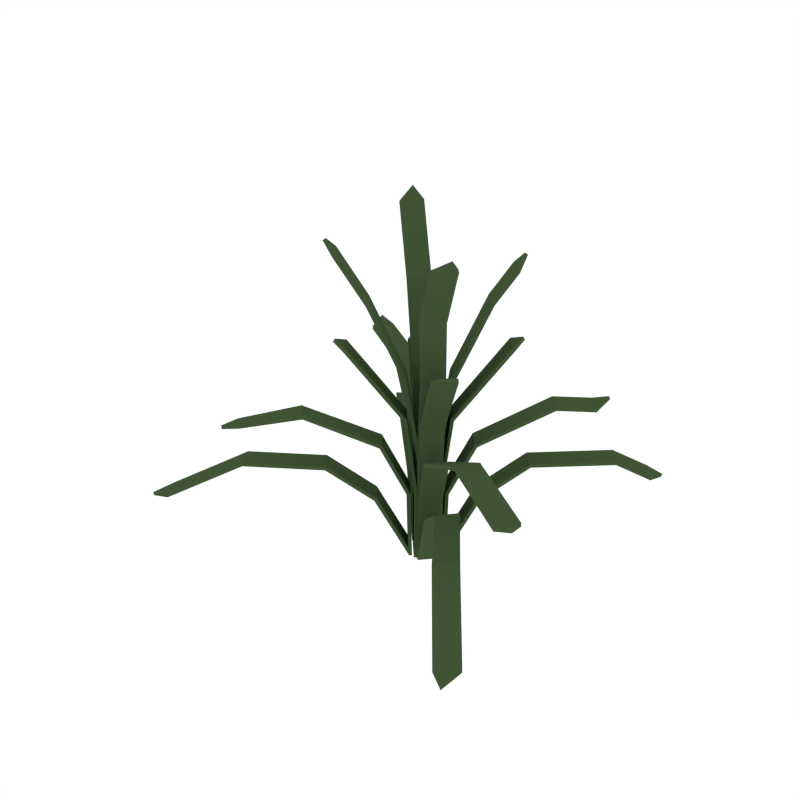 # Source: Plant_3.blend  (saved by Blender 2.79.0; exported with 4.5.12 LTS)
import bpy
from mathutils import Matrix  # noqa: F401  (used for matrix-valued properties, if any)

bpy.ops.wm.read_factory_settings(use_empty=True)
scene = bpy.context.scene
scene.name = 'Scene'

# ---- collections
col_collection_1 = bpy.data.collections.new('Collection 1'); scene.collection.children.link(col_collection_1)

# ---- materials (node trees are filled in below, after node groups)
mat_darkgreen = bpy.data.materials.new('DarkGreen')
mat_darkgreen.alpha_threshold = 0.0
mat_darkgreen.diffuse_color = (0.05316, 0.09084, 0.03697, 1.0)
mat_darkgreen.roughness = 0.5

# ---- material node trees

# ---- world
world_world = bpy.data.worlds.new('World'); scene.world = world_world
world_world.color = (1.0, 1.0, 1.0)
world_world.use_sun_shadow = False
world_world.sun_shadow_jitter_overblur = 0.0
world_world.cycles.sampling_method = 'NONE'
world_world.cycles.sample_map_resolution = 256

# ---- meshes
me_plane = bpy.data.meshes.new('Plane')
me_plane.from_pydata([(0.005826, -0.04782, 0.1778), (0.005826, -0.04782, -0.01923), (0.02735, -0.06671, 0.3998), (0.06969, -0.01849, 0.3998), (0.1389, -0.1647, 0.5953), (0.1812, -0.1164, 0.5953), (0.1805, -0.2012, 0.259), (0.01762, -0.05817, -0.006727), (0.2228, -0.1529, 0.259), (0.05996, -0.009949, -0.006727), (0.2954, -0.3562, 0.2603), (0.3441, -0.3144, 0.2575), (0.428, -0.5191, 0.1333), (0.4767, -0.4774, 0.1305), (0.08509, -0.1174, 0.1633), (0.1274, -0.0692, 0.1633), (-0.009668, -0.03421, 0.1964), (-0.009668, -0.03421, -0.0006719), (0.03268, 0.01401, 0.1964), (0.03268, 0.01401, -0.0006719), (0.02795, -0.06725, 0.5137), (0.07029, -0.01902, 0.5137), (0.1651, -0.2101, 0.886), (0.2075, -0.1619, 0.886), (0.07511, -0.1311, 0.7165), (0.1175, -0.08285, 0.7165), (0.07371, -0.1074, 0.3221), (0.01683, -0.05748, -0.01231), (0.1161, -0.05921, 0.3221), (0.05918, -0.009259, -0.01231), (0.2448, -0.2113, 0.4248), (0.2796, -0.1574, 0.4242), (0.4507, -0.3445, 0.4139), (0.4855, -0.2906, 0.4134), (0.02037, -0.06059, 0.1799), (0.06271, -0.01236, 0.1799), (0.2208, -0.2012, 0.9189), (0.1798, -0.1582, 0.6109), (0.4987, -0.3462, 0.4307), (0.4694, -0.5427, 0.1227), (-0.005826, -0.04782, 0.1778), (-0.005826, -0.04782, -0.01923), (-0.02735, -0.06671, 0.3998), (-0.06969, -0.01849, 0.3998), (-0.1389, -0.1647, 0.5953), (-0.1812, -0.1164, 0.5953), (-0.1805, -0.2012, 0.259), (-0.01762, -0.05817, -0.006727), (-0.2228, -0.1529, 0.259), (-0.05996, -0.009949, -0.006727), (-0.3563, -0.3294, 0.2632), (-0.3884, -0.2739, 0.2626), (-0.5421, -0.4383, 0.1455), (-0.5743, -0.3828, 0.1449), (-0.08509, -0.1174, 0.1633), (-0.1274, -0.0692, 0.1633), (0.009668, -0.03421, 0.1964), (0.009668, -0.03421, -0.0006719), (-0.03268, 0.01401, 0.1964), (-0.03268, 0.01401, -0.0006719), (-0.02795, -0.06725, 0.5137), (-0.07029, -0.01902, 0.5137), (-0.1546, -0.1787, 0.8435), (-0.1969, -0.1305, 0.8435), (-0.0963, -0.1273, 0.7161), (-0.1386, -0.07903, 0.7161), (-0.07371, -0.1074, 0.3221), (-0.01683, -0.05748, -0.01231), (-0.1161, -0.05921, 0.3221), (-0.05918, -0.009259, -0.01231), (-0.198, -0.2572, 0.4259), (-0.2457, -0.2143, 0.4238), (-0.2809, -0.3945, 0.4285), (-0.3264, -0.3512, 0.4151), (-0.02037, -0.06059, 0.1799), (-0.06271, -0.01236, 0.1799), (-0.189, -0.1736, 0.8768), (-0.1798, -0.1582, 0.6109), (-0.3278, -0.4109, 0.4177), (-0.5895, -0.4468, 0.1375), (0.005826, 0.04782, 0.1778), (0.005826, 0.04782, -0.01923), (0.04817, 0.0, 0.1778), (0.04817, 0.0, -0.01923), (0.02735, 0.06671, 0.3998), (0.06969, 0.01849, 0.3998), (0.1389, 0.1647, 0.5953), (0.1812, 0.1164, 0.5953), (0.1805, 0.2012, 0.259), (0.01762, 0.05817, -0.006727), (0.2228, 0.1529, 0.259), (0.05996, 0.009949, -0.006727), (0.3486, 0.3488, 0.2633), (0.3909, 0.3006, 0.2633), (0.4196, 0.4098, 0.2166), (0.4626, 0.3621, 0.2161), (0.08509, 0.1174, 0.1633), (0.1274, 0.0692, 0.1633), (-0.009668, 0.03421, 0.1964), (-0.009668, 0.03421, -0.0006719), (0.03268, -0.01401, 0.1964), (0.03268, -0.01401, -0.0006719), (0.02795, 0.06725, 0.5137), (0.07029, 0.01902, 0.5137), (0.1357, 0.1708, 0.7965), (0.178, 0.1226, 0.7965), (0.0963, 0.1273, 0.7161), (0.1386, 0.07903, 0.7161), (0.07371, 0.1074, 0.3221), (0.01683, 0.05748, -0.01231), (0.1161, 0.05921, 0.3221), (0.05918, 0.009259, -0.01231), (0.2228, 0.2384, 0.4256), (0.2652, 0.1901, 0.4256), (0.3031, 0.3013, 0.4231), (0.3454, 0.2531, 0.4231), (0.02037, 0.06059, 0.1799), (0.06271, 0.01236, 0.1799), (0.1701, 0.1658, 0.8298), (0.1798, 0.1582, 0.6109), (0.3502, 0.3101, 0.4402), (0.4613, 0.4255, 0.1968), (-0.005826, 0.04782, 0.1778), (-0.005826, 0.04782, -0.01923), (-0.04817, 0.0, 0.1778), (-0.04817, 0.0, -0.01923), (-0.02735, 0.06671, 0.3998), (-0.06969, 0.01849, 0.3998), (-0.09409, 0.1294, 0.5459), (-0.1364, 0.08115, 0.5459), (-0.1805, 0.2012, 0.259), (-0.01762, 0.05817, -0.006727), (-0.2228, 0.1529, 0.259), (-0.05996, 0.009949, -0.006727), (-0.2411, 0.2588, 0.2779), (-0.2944, 0.2232, 0.2749), (-0.3141, 0.3941, 0.1979), (-0.3673, 0.3585, 0.1948), (-0.08509, 0.1174, 0.1633), (-0.1274, 0.0692, 0.1633), (0.009668, 0.03421, 0.1964), (0.009668, 0.03421, -0.0006719), (-0.03268, -0.01401, 0.1964), (-0.03268, -0.01401, -0.0006719), (-0.02795, 0.06725, 0.5137), (-0.07029, 0.01902, 0.5137), (-0.1863, 0.2063, 0.8856), (-0.2287, 0.1581, 0.8856), (-0.0963, 0.1273, 0.7161), (-0.1386, 0.07903, 0.7161), (-0.07371, 0.1074, 0.3221), (-0.01683, 0.05748, -0.01231), (-0.1161, 0.05921, 0.3221), (-0.05918, 0.009259, -0.01231), (-0.2182, 0.22, 0.4245), (-0.2547, 0.1672, 0.424), (-0.42, 0.3594, 0.4144), (-0.4565, 0.3066, 0.4139), (-0.02037, 0.06059, 0.1799), (-0.06271, 0.01236, 0.1799), (-0.2208, 0.2012, 0.9189), (-0.1349, 0.1229, 0.5615), (-0.4679, 0.3626, 0.4313), (-0.3525, 0.4228, 0.1888), (-0.001652, -0.04121, 0.1785), (-0.00166, -0.04119, -0.01923), (0.0204, -0.0606, 0.4036), (0.06274, -0.01238, 0.4036), (0.1335, -0.16, 0.6023), (0.1759, -0.1117, 0.6023), (0.178, -0.199, 0.2685), (0.01097, -0.05234, -0.002056), (0.2203, -0.1508, 0.2685), (0.05332, -0.004115, -0.002056), (0.2976, -0.3581, 0.2699), (0.3462, -0.3163, 0.2671), (0.4309, -0.5218, 0.1425), (0.4797, -0.4803, 0.1395), (0.07937, -0.1124, 0.1697), (0.1217, -0.06417, 0.1697), (-0.01716, -0.02763, 0.1972), (-0.01718, -0.02761, -0.0006719), (0.02518, 0.02059, 0.1972), (0.02516, 0.02061, -0.0006719), (0.02075, -0.06092, 0.5165), (0.06309, -0.0127, 0.5165), (0.159, -0.2047, 0.8917), (0.2013, -0.1565, 0.8917), (0.06859, -0.1253, 0.7215), (0.1109, -0.07712, 0.7215), (0.06835, -0.1027, 0.3291), (0.00932, -0.05089, -0.01206), (0.1107, -0.0545, 0.3291), (0.05166, -0.002663, -0.01206), (0.243, -0.21, 0.4345), (0.2779, -0.1561, 0.434), (0.4496, -0.3437, 0.4238), (0.4847, -0.29, 0.4233), (0.01308, -0.05418, 0.1823), (0.05542, -0.005961, 0.1823), (0.2145, -0.1958, 0.9245), (0.1759, -0.1548, 0.6195), (0.4955, -0.3441, 0.4399), (0.4711, -0.5441, 0.1324), (0.001652, -0.04121, 0.1785), (0.00166, -0.04119, -0.01923), (-0.0204, -0.0606, 0.4036), (-0.06274, -0.01238, 0.4036), (-0.1335, -0.16, 0.6023), (-0.1759, -0.1117, 0.6023), (-0.178, -0.199, 0.2685), (-0.01097, -0.05234, -0.002056), (-0.2203, -0.1508, 0.2685), (-0.05332, -0.004115, -0.002056), (-0.3584, -0.3305, 0.273), (-0.3905, -0.275, 0.2724), (-0.5452, -0.44, 0.1549), (-0.5776, -0.3846, 0.1542), (-0.07937, -0.1124, 0.1697), (-0.1217, -0.06417, 0.1697), (0.01716, -0.02763, 0.1972), (0.01718, -0.02761, -0.0006719), (-0.02518, 0.02059, 0.1972), (-0.02516, 0.02061, -0.0006719), (-0.02075, -0.06092, 0.5165), (-0.06309, -0.0127, 0.5165), (-0.1484, -0.1733, 0.8492), (-0.1907, -0.1251, 0.8492), (-0.08977, -0.1215, 0.7211), (-0.1321, -0.07331, 0.7211), (-0.06835, -0.1027, 0.3291), (-0.00932, -0.05089, -0.01206), (-0.1107, -0.0545, 0.3291), (-0.05166, -0.002663, -0.01206), (-0.1968, -0.2554, 0.4357), (-0.2445, -0.2124, 0.4336), (-0.2849, -0.3959, 0.4375), (-0.3305, -0.3528, 0.424), (-0.01308, -0.05418, 0.1823), (-0.05542, -0.005961, 0.1823), (-0.1828, -0.1682, 0.8824), (-0.1759, -0.1548, 0.6195), (-0.3302, -0.4104, 0.4274), (-0.591, -0.4476, 0.1473), (-0.001652, 0.04121, 0.1785), (-0.00166, 0.04119, -0.01923), (0.03821, 0.0, 0.1787), (0.03817, 0.0, -0.01923), (0.0204, 0.0606, 0.4036), (0.06274, 0.01238, 0.4036), (0.1335, 0.16, 0.6023), (0.1759, 0.1117, 0.6023), (0.178, 0.199, 0.2685), (0.01097, 0.05234, -0.002056), (0.2203, 0.1508, 0.2685), (0.05332, 0.004115, -0.002056), (0.3504, 0.3504, 0.273), (0.3927, 0.3021, 0.273), (0.424, 0.4137, 0.2247), (0.4672, 0.3662, 0.224), (0.07937, 0.1124, 0.1697), (0.1217, 0.06417, 0.1697), (-0.01716, 0.02763, 0.1972), (-0.01718, 0.02761, -0.0006719), (0.02518, -0.02059, 0.1972), (0.02516, -0.02061, -0.0006719), (0.02075, 0.06092, 0.5165), (0.06309, 0.0127, 0.5165), (0.1295, 0.1654, 0.8022), (0.1718, 0.1172, 0.8022), (0.08977, 0.1215, 0.7211), (0.1321, 0.07331, 0.7211), (0.06835, 0.1027, 0.3291), (0.00932, 0.05089, -0.01206), (0.1107, 0.0545, 0.3291), (0.05166, 0.002663, -0.01206), (0.2212, 0.2369, 0.4354), (0.2635, 0.1887, 0.4354), (0.3021, 0.3004, 0.433), (0.3446, 0.2524, 0.433), (0.01308, 0.05418, 0.1823), (0.05542, 0.005961, 0.1823), (0.1639, 0.1603, 0.8354), (0.1759, 0.1548, 0.6195), (0.3473, 0.3076, 0.4494), (0.4646, 0.4283, 0.2058), (0.001652, 0.04121, 0.1785), (0.00166, 0.04119, -0.01923), (-0.03821, 0.0, 0.1787), (-0.03817, 0.0, -0.01923), (-0.0204, 0.0606, 0.4036), (-0.06274, 0.01238, 0.4036), (-0.08873, 0.1247, 0.5529), (-0.1311, 0.07644, 0.5529), (-0.178, 0.199, 0.2685), (-0.01097, 0.05234, -0.002056), (-0.2203, 0.1508, 0.2685), (-0.05332, 0.004115, -0.002056), (-0.2429, 0.2606, 0.2876), (-0.2961, 0.225, 0.2846), (-0.3164, 0.3968, 0.2072), (-0.3699, 0.3615, 0.204), (-0.07937, 0.1124, 0.1697), (-0.1217, 0.06417, 0.1697), (0.01716, 0.02763, 0.1972), (0.01718, 0.02761, -0.0006719), (-0.02518, -0.02059, 0.1972), (-0.02516, -0.02061, -0.0006719), (-0.02075, 0.06092, 0.5165), (-0.06309, 0.0127, 0.5165), (-0.1802, 0.2009, 0.8913), (-0.2225, 0.1527, 0.8913), (-0.08977, 0.1215, 0.7211), (-0.1321, 0.07331, 0.7211), (-0.06835, 0.1027, 0.3291), (-0.00932, 0.05089, -0.01206), (-0.1107, 0.0545, 0.3291), (-0.05166, 0.002663, -0.01206), (-0.2165, 0.2187, 0.4343), (-0.253, 0.1659, 0.4337), (-0.419, 0.3586, 0.4243), (-0.4556, 0.3059, 0.4238), (-0.01308, 0.05418, 0.1823), (-0.05542, 0.005961, 0.1823), (-0.2145, 0.1958, 0.9245), (-0.1311, 0.1195, 0.5701), (-0.4648, 0.3603, 0.4405), (-0.3539, 0.424, 0.1987)], [], [(0, 1, 83, 82), (0, 82, 3, 2), (2, 3, 5, 4), (14, 7, 9, 15), (6, 8, 11, 10), (10, 11, 13, 12), (6, 14, 15, 8), (16, 17, 19, 18), (16, 18, 21, 20), (24, 25, 23, 22), (20, 21, 25, 24), (34, 27, 29, 35), (26, 28, 31, 30), (30, 31, 33, 32), (26, 34, 35, 28), (22, 23, 36), (4, 5, 37), (32, 33, 38), (12, 13, 39), (40, 124, 125, 41), (40, 42, 43, 124), (42, 44, 45, 43), (54, 55, 49, 47), (46, 50, 51, 48), (50, 52, 53, 51), (46, 48, 55, 54), (56, 58, 59, 57), (56, 60, 61, 58), (64, 62, 63, 65), (60, 64, 65, 61), (74, 75, 69, 67), (66, 70, 71, 68), (70, 72, 73, 71), (66, 68, 75, 74), (62, 76, 63), (44, 77, 45), (72, 78, 73), (52, 79, 53), (80, 82, 83, 81), (80, 84, 85, 82), (84, 86, 87, 85), (96, 97, 91, 89), (88, 92, 93, 90), (92, 94, 95, 93), (88, 90, 97, 96), (98, 100, 101, 99), (98, 102, 103, 100), (106, 104, 105, 107), (102, 106, 107, 103), (116, 117, 111, 109), (108, 112, 113, 110), (112, 114, 115, 113), (108, 110, 117, 116), (104, 118, 105), (86, 119, 87), (114, 120, 115), (94, 121, 95), (122, 123, 125, 124), (122, 124, 127, 126), (126, 127, 129, 128), (138, 131, 133, 139), (130, 132, 135, 134), (134, 135, 137, 136), (130, 138, 139, 132), (140, 141, 143, 142), (140, 142, 145, 144), (148, 149, 147, 146), (144, 145, 149, 148), (158, 151, 153, 159), (150, 152, 155, 154), (154, 155, 157, 156), (150, 158, 159, 152), (146, 147, 160), (128, 129, 161), (156, 157, 162), (136, 137, 163), (164, 246, 247, 165), (164, 166, 167, 246), (166, 168, 169, 167), (178, 179, 173, 171), (170, 174, 175, 172), (174, 176, 177, 175), (170, 172, 179, 178), (180, 182, 183, 181), (180, 184, 185, 182), (188, 186, 187, 189), (184, 188, 189, 185), (198, 199, 193, 191), (190, 194, 195, 192), (194, 196, 197, 195), (190, 192, 199, 198), (186, 200, 187), (168, 201, 169), (196, 202, 197), (176, 203, 177), (204, 205, 289, 288), (204, 288, 207, 206), (206, 207, 209, 208), (218, 211, 213, 219), (210, 212, 215, 214), (214, 215, 217, 216), (210, 218, 219, 212), (220, 221, 223, 222), (220, 222, 225, 224), (228, 229, 227, 226), (224, 225, 229, 228), (238, 231, 233, 239), (230, 232, 235, 234), (234, 235, 237, 236), (230, 238, 239, 232), (226, 227, 240), (208, 209, 241), (236, 237, 242), (216, 217, 243), (244, 245, 247, 246), (244, 246, 249, 248), (248, 249, 251, 250), (260, 253, 255, 261), (252, 254, 257, 256), (256, 257, 259, 258), (252, 260, 261, 254), (262, 263, 265, 264), (262, 264, 267, 266), (270, 271, 269, 268), (266, 267, 271, 270), (280, 273, 275, 281), (272, 274, 277, 276), (276, 277, 279, 278), (272, 280, 281, 274), (268, 269, 282), (250, 251, 283), (278, 279, 284), (258, 259, 285), (286, 288, 289, 287), (286, 290, 291, 288), (290, 292, 293, 291), (302, 303, 297, 295), (294, 298, 299, 296), (298, 300, 301, 299), (294, 296, 303, 302), (304, 306, 307, 305), (304, 308, 309, 306), (312, 310, 311, 313), (308, 312, 313, 309), (322, 323, 317, 315), (314, 318, 319, 316), (318, 320, 321, 319), (314, 316, 323, 322), (310, 324, 311), (292, 325, 293), (320, 326, 321), (300, 327, 301), (1, 0, 164, 165), (83, 1, 165, 247), (0, 2, 166, 164), (3, 82, 246, 167), (2, 4, 168, 166), (5, 3, 167, 169), (7, 14, 178, 171), (9, 7, 171, 173), (8, 15, 179, 172), (6, 10, 174, 170), (11, 8, 172, 175), (10, 12, 176, 174), (13, 11, 175, 177), (14, 6, 170, 178), (15, 9, 173, 179), (17, 16, 180, 181), (19, 17, 181, 183), (18, 19, 183, 182), (16, 20, 184, 180), (21, 18, 182, 185), (20, 24, 188, 184), (23, 25, 189, 187), (24, 22, 186, 188), (25, 21, 185, 189), (27, 34, 198, 191), (29, 27, 191, 193), (28, 35, 199, 192), (26, 30, 194, 190), (31, 28, 192, 195), (30, 32, 196, 194), (33, 31, 195, 197), (34, 26, 190, 198), (35, 29, 193, 199), (4, 37, 201, 168), (22, 36, 200, 186), (32, 38, 202, 196), (36, 23, 187, 200), (12, 39, 203, 176), (37, 5, 169, 201), (38, 33, 197, 202), (39, 13, 177, 203), (40, 41, 205, 204), (41, 125, 289, 205), (42, 40, 204, 206), (124, 43, 207, 288), (44, 42, 206, 208), (43, 45, 209, 207), (54, 47, 211, 218), (47, 49, 213, 211), (55, 48, 212, 219), (50, 46, 210, 214), (48, 51, 215, 212), (52, 50, 214, 216), (51, 53, 217, 215), (46, 54, 218, 210), (49, 55, 219, 213), (56, 57, 221, 220), (57, 59, 223, 221), (59, 58, 222, 223), (60, 56, 220, 224), (58, 61, 225, 222), (64, 60, 224, 228), (65, 63, 227, 229), (62, 64, 228, 226), (61, 65, 229, 225), (74, 67, 231, 238), (67, 69, 233, 231), (75, 68, 232, 239), (70, 66, 230, 234), (68, 71, 235, 232), (72, 70, 234, 236), (71, 73, 237, 235), (66, 74, 238, 230), (69, 75, 239, 233), (77, 44, 208, 241), (76, 62, 226, 240), (78, 72, 236, 242), (63, 76, 240, 227), (79, 52, 216, 243), (45, 77, 241, 209), (73, 78, 242, 237), (53, 79, 243, 217), (80, 81, 245, 244), (81, 83, 247, 245), (84, 80, 244, 248), (82, 85, 249, 246), (86, 84, 248, 250), (85, 87, 251, 249), (96, 89, 253, 260), (89, 91, 255, 253), (97, 90, 254, 261), (92, 88, 252, 256), (90, 93, 257, 254), (94, 92, 256, 258), (93, 95, 259, 257), (88, 96, 260, 252), (91, 97, 261, 255), (98, 99, 263, 262), (99, 101, 265, 263), (101, 100, 264, 265), (102, 98, 262, 266), (100, 103, 267, 264), (106, 102, 266, 270), (107, 105, 269, 271), (104, 106, 270, 268), (103, 107, 271, 267), (116, 109, 273, 280), (109, 111, 275, 273), (117, 110, 274, 281), (112, 108, 272, 276), (110, 113, 277, 274), (114, 112, 276, 278), (113, 115, 279, 277), (108, 116, 280, 272), (111, 117, 281, 275), (119, 86, 250, 283), (118, 104, 268, 282), (120, 114, 278, 284), (105, 118, 282, 269), (121, 94, 258, 285), (87, 119, 283, 251), (115, 120, 284, 279), (95, 121, 285, 259), (123, 122, 286, 287), (125, 123, 287, 289), (122, 126, 290, 286), (127, 124, 288, 291), (126, 128, 292, 290), (129, 127, 291, 293), (131, 138, 302, 295), (133, 131, 295, 297), (132, 139, 303, 296), (130, 134, 298, 294), (135, 132, 296, 299), (134, 136, 300, 298), (137, 135, 299, 301), (138, 130, 294, 302), (139, 133, 297, 303), (141, 140, 304, 305), (143, 141, 305, 307), (142, 143, 307, 306), (140, 144, 308, 304), (145, 142, 306, 309), (144, 148, 312, 308), (147, 149, 313, 311), (148, 146, 310, 312), (149, 145, 309, 313), (151, 158, 322, 315), (153, 151, 315, 317), (152, 159, 323, 316), (150, 154, 318, 314), (155, 152, 316, 319), (154, 156, 320, 318), (157, 155, 319, 321), (158, 150, 314, 322), (159, 153, 317, 323), (128, 161, 325, 292), (146, 160, 324, 310), (156, 162, 326, 320), (160, 147, 311, 324), (136, 163, 327, 300), (161, 129, 293, 325), (162, 157, 321, 326), (163, 137, 301, 327)])
me_plane.materials.append(mat_darkgreen)
me_plane.use_remesh_preserve_volume = False
me_plane.use_remesh_preserve_attributes = False
me_plane.use_mirror_vertex_groups = False
me_plane.update()

# ---- objects
ob_plant_3 = bpy.data.objects.new('Plant_3', me_plane)

# ---- transforms, parenting, visibility, modifiers, constraints
ob_plant_3.location = (0.0, 0.0, 0.0)
ob_plant_3.lineart.crease_threshold = 0.0

# ---- collection membership
col_collection_1.objects.link(ob_plant_3)

# ---- scene / render settings (as saved in the file)
scene.frame_start = 1; scene.frame_end = 250; scene.frame_set(0)
scene.render.engine = 'CYCLES'
scene.render.resolution_x = 1000
scene.render.resolution_y = 1000
scene.render.dither_intensity = 0.0
scene.cycles.samples = 200
scene.cycles.sampling_pattern = 'TABULATED_SOBOL'
scene.cycles.light_sampling_threshold = 0.0
scene.cycles.use_adaptive_sampling = False
scene.cycles.use_light_tree = False
scene.cycles.caustics_reflective = False
scene.cycles.caustics_refractive = False
scene.cycles.blur_glossy = 0.0
scene.cycles.max_bounces = 2
scene.cycles.pixel_filter_type = 'GAUSSIAN'
scene.cycles.sample_clamp_indirect = 0.0
scene.view_settings.view_transform = 'Standard'
bpy.context.view_layer.update()

# ---- added for rendering (the .blend has no active camera): camera
cam_auto = bpy.data.cameras.new('AutoCamera')
cam_auto.lens = 50.0
cam_auto.sensor_width = 36.0
cam_auto.clip_end = 1000.0
ob_auto_camera = bpy.data.objects.new('AutoCamera', cam_auto)
scene.collection.objects.link(ob_auto_camera)
ob_auto_camera.location = (1.56264, -1.98848, 1.73968)
ob_auto_camera.rotation_euler = (1.09748, -7.21219e-08, 0.694738)
scene.camera = ob_auto_camera
bpy.context.view_layer.update()
